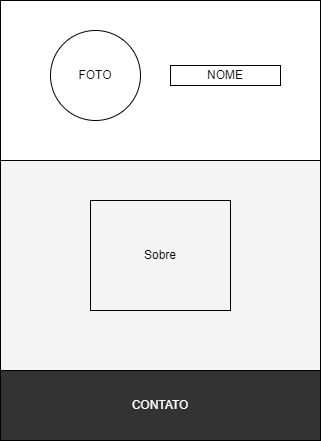

The diagram above was exported from draw.io. Its source (the exported page's mxGraphModel, read from the mxfile embedded in the PNG):
<mxGraphModel dx="1633" dy="755" grid="1" gridSize="10" guides="1" tooltips="1" connect="1" arrows="1" fold="1" page="1" pageScale="1" pageWidth="827" pageHeight="1169" math="0" shadow="0">
  <root>
    <mxCell id="0" />
    <mxCell id="1" parent="0" />
    <mxCell id="gkg0B731d4HcdWSc5dYU-8" value="" style="rounded=0;whiteSpace=wrap;html=1;fillColor=#F4F4F4;" vertex="1" parent="1">
      <mxGeometry x="80" y="70" width="320" height="440" as="geometry" />
    </mxCell>
    <mxCell id="gkg0B731d4HcdWSc5dYU-9" value="" style="rounded=0;whiteSpace=wrap;html=1;fillColor=#FFFFFF;" vertex="1" parent="1">
      <mxGeometry x="80" y="70" width="320" height="160" as="geometry" />
    </mxCell>
    <mxCell id="gkg0B731d4HcdWSc5dYU-10" value="FOTO" style="ellipse;whiteSpace=wrap;html=1;aspect=fixed;" vertex="1" parent="1">
      <mxGeometry x="130" y="100" width="90" height="90" as="geometry" />
    </mxCell>
    <mxCell id="gkg0B731d4HcdWSc5dYU-12" value="NOME" style="rounded=0;whiteSpace=wrap;html=1;" vertex="1" parent="1">
      <mxGeometry x="250" y="135" width="110" height="20" as="geometry" />
    </mxCell>
    <mxCell id="gkg0B731d4HcdWSc5dYU-14" value="Sobre" style="rounded=0;whiteSpace=wrap;html=1;fillColor=#F4F4F4;" vertex="1" parent="1">
      <mxGeometry x="170" y="270" width="140" height="110" as="geometry" />
    </mxCell>
    <mxCell id="gkg0B731d4HcdWSc5dYU-17" value="&lt;font color=&quot;#ffffff&quot;&gt;CONTATO&lt;/font&gt;" style="rounded=0;whiteSpace=wrap;html=1;fillColor=#333;strokeColor=#000000;" vertex="1" parent="1">
      <mxGeometry x="80" y="440" width="320" height="70" as="geometry" />
    </mxCell>
  </root>
</mxGraphModel>